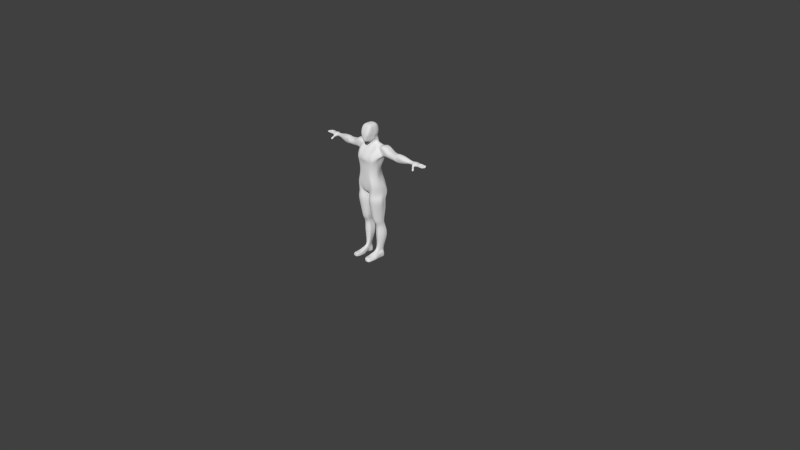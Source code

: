 # Source: simple_body_armature_second_body_mesh_2_plus_rigging_animation_hq_2.blend  (saved by Blender 2.69.0; exported with 4.5.12 LTS)
import bpy
from mathutils import Matrix  # noqa: F401  (used for matrix-valued properties, if any)

bpy.ops.wm.read_factory_settings(use_empty=True)
scene = bpy.context.scene
scene.name = 'Scene'

# ---- collections
col_collection_1 = bpy.data.collections.new('Collection 1'); scene.collection.children.link(col_collection_1)

# ---- materials (node trees are filled in below, after node groups)
mat_material = bpy.data.materials.new('Material')
mat_material.alpha_threshold = 0.0
mat_material.use_transparent_shadow = False
mat_material.roughness = 0.5
mat_material.line_color = (0.0, 0.0, 0.0, 1.0)

# ---- material node trees

# ---- world
world_world = bpy.data.worlds.new('World'); scene.world = world_world
world_world.color = (0.05088, 0.05088, 0.05088)
world_world.use_sun_shadow = False
world_world.sun_shadow_jitter_overblur = 0.0
world_world.cycles.sampling_method = 'MANUAL'
world_world.cycles.sample_map_resolution = 256

# ---- cameras
cam_camera = bpy.data.cameras.new('Camera')
cam_camera.clip_end = 100.0
cam_camera.lens = 35.0
cam_camera.sensor_width = 32.0
cam_camera.sensor_height = 18.0
cam_camera.ortho_scale = 7.314
cam_camera.dof.focus_distance = 0.0
cam_camera.dof.aperture_fstop = 128.0

# ---- lights
light_lamp = bpy.data.lights.new('Lamp', 'POINT')
light_lamp.transmission_factor = 0.0
light_lamp.cutoff_distance = 30.0
light_lamp.energy = 100.0
light_lamp.shadow_buffer_clip_start = 1.001
light_lamp.shadow_soft_size = 0.1
light_lamp.shadow_maximum_resolution = 0.006
light_lamp.use_absolute_resolution = True
light_lamp.cycles.use_multiple_importance_sampling = False

# ---- meshes
me_cube = bpy.data.meshes.new('Cube')
me_cube.from_pydata([(0.4, 0.8, -0.6), (0.2, -1.0, -1.0), (0.3, 0.9, 0.6), (0.7, -0.6, 0.9), (0.7752, 0.4002, -0.7161), (0.0, 0.8, -0.6), (0.4, 1.0, 0.0), (0.0, -1.0, -1.0), (0.7, -1.0, 0.0), (0.6, -5.364e-07, 0.9), (0.0, 0.9, 0.7), (0.0, -0.6, 0.9), (1.0, 1.3, -3.0), (-1.49e-07, -1.788e-07, 1.0), (0.7, -2.98e-07, 0.0), (-2.98e-07, -1.0, 0.0), (2.384e-07, 1.0, 0.0), (2.505, -8.941e-08, -1.596), (2.505, 0.5, -1.522), (0.8378, -0.9733, -2.936), (2.078, 0.5, -2.438), (2.078, -5.96e-08, -2.438), (8.941e-08, 1.0, -1.5), (0.7109, -0.9677, -3.287), (0.0, 0.9941, -5.0), (0.0, 1.3, -3.0), (0.0, -1.0, -3.311), (0.577, -0.9724, -5.026), (0.5389, -0.1497, -1.769), (0.0, -0.2762, -1.821), (1.0, 1.0, -1.5), (0.8049, 0.061, -1.388), (0.4894, 0.86, -1.05), (0.4894, 0.14, -1.05), (0.4894, 0.3, -1.05), (0.0, 0.86, -1.05), (0.0, -0.26, -1.05), (0.0, 0.96, -1.45), (0.4037, 0.0516, -1.412), (0.0, -0.1373, -1.459), (0.4894, 0.86, -1.45), (0.5847, 0.178, -1.177), (0.3447, -0.43, -1.025), (0.0, -0.63, -1.025), (0.0, 0.83, -0.825), (0.4447, 0.83, -0.825), (0.4932, 0.15, -0.825), (0.55, 0.4, -0.6), (0.6, 0.5, 0.9), (0.0, 0.5, 1.0), (0.7, 0.5, 0.0), (0.0, 1.3, -2.5), (0.4046, 1.008, -4.999), (0.9778, 0.5, -1.25), (0.4894, 0.58, -1.05), (0.5606, 0.58, -0.9509), (0.5197, 0.49, -0.825), (0.4, 0.9, -0.3), (0.45, -1.0, -0.5), (0.7, -1.788e-07, -0.3), (0.0, -1.0, -0.5), (0.0, 0.9, -0.3), (0.625, 0.45, -0.3), (0.498, -5.96e-08, -0.6), (1.521, 0.6323, -3.0), (2.078, 1.0, -2.438), (1.278, 0.5, -1.438), (1.278, -5.96e-08, -1.438), (1.408, -0.4145, -3.074), (1.362, -0.1525, -2.995), (1.216, -0.3248, -1.82), (1.2, 1.0, -1.5), (1.251, -0.01407, -1.624), (1.278, 1.0, -1.438), (1.6, 0.5, -3.0), (1.151, 0.5, -1.35), (0.0, -1.242, -2.906), (1.0, 1.3, -2.5), (1.56, -0.536, -2.709), (1.868, 0.4995, -2.387), (1.563, -0.07086, -2.665), (2.0, 0.3195, -2.346), (1.424, -1.152, -1.998), (1.226, -1.28, -2.016), (2.505, 1.0, -1.596), (1.732, 0.5, -1.254), (1.732, 2.98e-08, -1.354), (1.732, 1.0, -1.354), (2.219, 0.5, -1.251), (0.0, 1.3, -2.0), (0.5331, -0.9238, -2.432), (1.678, 1.0, -1.938), (1.678, -5.96e-08, -1.938), (1.422, -0.3717, -2.091), (0.0, -0.7237, -2.148), (1.0, 1.3, -2.0), (1.6, 1.0, -2.0), (1.513, -0.1596, -2.049), (2.219, 1.0, -1.425), (2.219, -2.98e-08, -1.425), (1.505, 1.0, -1.396), (1.505, 0.5, -1.396), (1.505, -1.49e-08, -1.396), (2.392, -0.1107, -1.967), (2.392, 1.105, -1.967), (1.948, -0.1107, -1.681), (1.948, 1.105, -1.681), (3.0, 0.1, -1.784), (3.0, 0.5, -1.684), (3.0, 0.5, -2.625), (3.0, 0.1, -2.525), (3.0, 0.8, -2.525), (3.0, 0.9, -1.784), (3.0, -0.1, -2.155), (3.0, 1.0, -2.155), (3.9, 0.07389, -1.721), (2.539, 0.05, -2.481), (2.696, -0.1, -2.061), (2.752, 0.95, -1.69), (2.696, 1.1, -2.061), (2.539, 0.9, -2.481), (2.752, 0.05, -1.69), (2.539, 0.5, -2.531), (2.752, 0.5, -1.64), (3.7, 0.03889, -1.821), (3.7, 0.3989, -1.731), (3.7, 0.3989, -2.578), (3.7, 0.03889, -2.488), (3.7, 0.6689, -2.488), (3.7, 0.7589, -1.821), (3.7, -0.1511, -2.155), (3.7, 0.8489, -2.155), (5.0, 0.06409, -2.049), (3.9, 0.3979, -1.604), (3.9, 0.3979, -2.705), (3.9, 0.07389, -2.588), (3.9, 0.6409, -2.588), (3.9, 0.7219, -1.721), (3.9, -0.007111, -2.155), (3.9, 0.8029, -2.155), (5.0, 0.3037, -1.816), (5.0, 0.6893, -2.483), (5.0, 0.3678, -2.575), (5.0, 0.8588, -2.291), (5.0, 0.6253, -1.725), (5.0, 0.1458, -2.352), (5.0, 0.8473, -1.947), (4.45, 0.2093, -2.636), (4.45, 0.0182, -2.267), (4.45, 0.6878, -1.668), (4.45, 0.8788, -2.036), (4.45, 0.8117, -2.474), (4.45, -0.0007258, -1.852), (4.45, 0.5818, -2.649), (4.45, 0.3152, -1.654), (6.0, 0.4067, -2.312), (6.0, 0.3575, -2.15), (6.0, 0.8202, -2.15), (6.0, 0.7711, -2.312), (6.0, 0.7711, -2.029), (6.0, 0.4067, -1.988), (6.0, 0.5889, -2.353), (6.0, 0.5889, -1.948), (6.12, 0.4267, -2.353), (6.1, 0.3575, -2.149), (6.1, 0.8202, -2.149), (6.1, 0.7711, -2.344), (6.1, 0.7711, -2.003), (6.1, 0.4067, -1.974), (6.1, 0.5889, -2.392), (6.1, 0.5889, -1.945), (6.8, 0.4067, -2.252), (6.102, 0.8066, -2.339), (6.8, 0.7711, -2.252), (6.8, 0.7711, -2.034), (6.8, 0.4067, -1.995), (6.8, 0.5889, -2.291), (6.8, 0.5889, -1.956), (6.994, 0.7236, -2.017), (6.102, 0.8557, -2.144), (6.17, 0.4115, -2.428), (7.019, 0.7236, -2.221), (6.994, 0.6182, -2.017), (6.994, 0.3875, -2.017), (7.019, 0.6182, -2.221), (7.019, 0.8044, -2.221), (7.019, 0.5517, -2.221), (6.994, 0.5517, -2.017), (6.994, 0.4596, -2.017), (6.1, 0.3381, -2.255), (6.054, 0.3577, -2.06), (6.802, 0.3067, -2.306), (6.802, 0.2576, -2.15), (6.805, 0.3067, -2.054), (7.019, 0.4596, -2.221), (7.874, 0.4596, -2.075), (7.74, 0.4605, -2.203), (6.102, 0.8066, -2.031), (6.802, 0.9201, -2.145), (6.802, 0.871, -2.301), (6.802, 0.871, -2.029), (6.9, 0.4169, -2.023), (6.9, 0.4169, -2.279), (7.874, 0.5517, -2.075), (6.555, 0.7711, -2.265), (6.555, 0.5889, -2.308), (6.555, 0.4067, -1.981), (6.555, 0.5889, -1.938), (6.555, 0.7711, -2.023), (6.555, 0.4067, -2.265), (6.489, 0.2273, -2.068), (6.583, 0.2741, -2.291), (6.533, 0.2042, -2.199), (6.557, 0.871, -2.314), (6.557, 0.871, -2.018), (6.557, 0.9201, -2.145), (6.351, 0.2299, -2.433), (6.301, 0.1738, -2.399), (6.292, 0.09394, -2.375), (6.444, 0.08708, -2.266), (6.495, 0.2053, -2.316), (6.479, 0.1359, -2.305), (6.432, 0.1457, -2.548), (6.395, 0.0745, -2.535), (6.373, 0.009761, -2.49), (6.524, 0.002902, -2.381), (6.576, 0.1212, -2.432), (6.57, 0.05599, -2.402), (6.528, 0.05354, -2.718), (6.504, -0.0546, -2.732), (6.456, -0.1125, -2.647), (6.641, -0.1208, -2.514), (6.704, 0.02358, -2.576), (6.717, -0.0772, -2.57), (6.313, 0.6297, -2.338), (6.313, 0.6297, -1.905), (6.313, 0.8456, -1.993), (6.359, 0.4391, -2.298), (6.363, 0.3371, -2.371), (6.316, 0.8995, -1.988), (6.316, 0.9577, -2.117), (6.313, 0.8456, -2.284), (6.313, 0.4138, -1.958), (6.234, 0.2775, -1.965), (6.316, 0.8995, -2.332), (6.456, 0.1387, -2.454), (6.358, 0.0396, -2.33), (6.519, 0.09047, -2.531), (6.453, -0.06013, -2.467), (6.653, -0.03291, -2.723), (6.649, -0.1698, -2.737), (6.573, -0.2168, -2.645), (7.651, 0.3875, -2.201), (6.9, 0.7608, -2.279), (6.9, 0.7608, -2.049), (6.9, 0.5889, -2.299), (6.9, 0.5889, -2.007), (7.74, 0.5526, -2.203), (7.55, 0.8027, -2.207), (7.674, 0.8044, -2.075), (7.787, 0.3875, -2.075), (7.676, 0.6096, -2.209), (7.808, 0.6182, -2.075), (6.902, 0.313, -2.26), (7.651, 0.2917, -2.201), (7.676, 0.7149, -2.209), (6.902, 0.313, -2.042), (7.808, 0.7236, -2.075), (7.787, 0.2917, -2.075), (6.902, 0.8646, -2.256), (6.902, 0.8646, -2.065), (7.55, 0.8784, -2.207), (7.674, 0.8801, -2.075), (6.994, 0.8044, -2.017), (7.019, 0.3875, -2.221), (7.019, 0.2917, -2.017), (7.019, 0.2917, -2.221), (7.019, 0.8801, -2.183), (7.019, 0.8801, -2.055), (7.019, 0.2546, -2.158), (7.79, 0.4327, -2.173), (7.79, 0.5786, -2.173), (7.725, 0.7529, -2.173), (7.704, 0.4246, -2.173), (7.591, 0.7615, -2.173), (7.046, 0.4246, -2.194), (7.046, 0.4327, -2.194), (7.725, 0.5889, -2.173), (6.902, 0.2698, -2.151), (7.704, 0.2546, -2.173), (6.902, 0.9078, -2.15), (7.591, 0.9231, -2.173), (7.019, 0.9231, -2.158), (7.046, 0.7615, -2.194), (7.046, 0.7529, -2.194), (7.046, 0.5889, -2.194), (7.046, 0.5786, -2.194), (7.114, 0.8801, -2.058), (7.209, 0.8801, -2.062), (7.305, 0.8801, -2.065), (7.4, 0.8801, -2.069), (7.495, 0.8801, -2.072), (7.114, 0.8044, -2.027), (7.209, 0.8044, -2.036), (7.305, 0.8044, -2.046), (7.4, 0.8044, -2.056), (7.495, 0.8044, -2.066), (7.114, 0.8044, -2.251), (7.209, 0.8044, -2.246), (7.305, 0.8044, -2.241), (7.4, 0.8044, -2.236), (7.495, 0.8044, -2.232), (7.114, 0.8801, -2.219), (7.209, 0.8801, -2.221), (7.305, 0.8801, -2.222), (7.4, 0.8801, -2.224), (7.495, 0.8801, -2.225), (7.114, 0.9231, -2.16), (7.209, 0.9231, -2.163), (7.305, 0.9231, -2.165), (7.4, 0.9231, -2.168), (7.495, 0.9231, -2.17), (7.114, 0.7615, -2.16), (7.209, 0.7615, -2.163), (7.305, 0.7615, -2.165), (7.4, 0.7615, -2.168), (7.495, 0.7615, -2.17), (7.136, 0.6182, -2.027), (7.254, 0.6182, -2.036), (7.372, 0.6182, -2.046), (7.489, 0.6182, -2.056), (7.607, 0.6182, -2.066), (7.136, 0.6182, -2.251), (7.254, 0.6182, -2.246), (7.372, 0.6182, -2.241), (7.489, 0.6182, -2.236), (7.607, 0.6182, -2.232), (7.136, 0.7236, -2.251), (7.254, 0.7236, -2.246), (7.372, 0.7236, -2.241), (7.489, 0.7236, -2.236), (7.607, 0.7236, -2.232), (7.136, 0.7236, -2.027), (7.254, 0.7236, -2.036), (7.372, 0.7236, -2.046), (7.489, 0.7236, -2.056), (7.607, 0.7236, -2.066), (7.607, 0.7529, -2.17), (7.489, 0.7529, -2.168), (7.372, 0.7529, -2.165), (7.254, 0.7529, -2.163), (7.136, 0.7529, -2.16), (7.136, 0.5889, -2.16), (7.254, 0.5889, -2.163), (7.372, 0.5889, -2.165), (7.489, 0.5889, -2.168), (7.607, 0.5889, -2.17), (7.147, 0.4596, -2.251), (7.276, 0.4596, -2.246), (7.405, 0.4596, -2.241), (7.533, 0.4596, -2.236), (7.662, 0.4596, -2.232), (7.147, 0.4596, -2.027), (7.276, 0.4596, -2.036), (7.405, 0.4596, -2.046), (7.533, 0.4596, -2.056), (7.662, 0.4596, -2.066), (7.147, 0.5517, -2.027), (7.276, 0.5517, -2.036), (7.405, 0.5517, -2.046), (7.533, 0.5517, -2.056), (7.662, 0.5517, -2.066), (7.147, 0.5517, -2.251), (7.276, 0.5517, -2.246), (7.405, 0.5517, -2.241), (7.533, 0.5517, -2.236), (7.662, 0.5517, -2.232), (7.147, 0.4327, -2.16), (7.276, 0.4327, -2.163), (7.405, 0.4327, -2.165), (7.533, 0.4327, -2.168), (7.662, 0.4327, -2.17), (7.147, 0.5786, -2.16), (7.276, 0.5786, -2.163), (7.405, 0.5786, -2.165), (7.533, 0.5786, -2.168), (7.662, 0.5786, -2.17), (7.133, 0.2917, -2.251), (7.247, 0.2917, -2.246), (7.361, 0.2917, -2.241), (7.475, 0.2917, -2.236), (7.59, 0.2917, -2.232), (7.133, 0.3875, -2.251), (7.247, 0.3875, -2.246), (7.361, 0.3875, -2.241), (7.475, 0.3875, -2.236), (7.59, 0.3875, -2.232), (7.133, 0.3875, -2.027), (7.247, 0.3875, -2.036), (7.361, 0.3875, -2.046), (7.475, 0.3875, -2.056), (7.59, 0.3875, -2.066), (7.133, 0.2917, -2.027), (7.247, 0.2917, -2.037), (7.361, 0.2917, -2.046), (7.475, 0.2917, -2.056), (7.59, 0.2917, -2.066), (7.133, 0.4246, -2.16), (7.247, 0.4246, -2.163), (7.361, 0.4246, -2.165), (7.475, 0.4246, -2.168), (7.59, 0.4246, -2.17), (7.133, 0.2546, -2.16), (7.247, 0.2546, -2.163), (7.361, 0.2546, -2.165), (7.475, 0.2546, -2.168), (7.59, 0.2546, -2.17), (7.265, 0.3725, -2.038), (7.343, 0.3725, -2.045), (7.265, 0.3066, -2.038), (7.343, 0.3066, -2.045), (7.306, 0.4812, -2.039), (7.374, 0.4812, -2.044), (7.306, 0.5301, -2.039), (7.374, 0.5301, -2.044), (7.279, 0.641, -2.038), (7.346, 0.641, -2.044), (7.279, 0.7008, -2.038), (7.346, 0.7008, -2.044), (7.226, 0.8668, -2.058), (7.288, 0.8668, -2.061), (7.226, 0.8178, -2.042), (7.288, 0.8178, -2.048), (7.304, 0.2917, -2.222), (7.304, 0.3875, -2.222), (7.304, 0.3875, -2.041), (7.304, 0.2917, -2.041), (7.304, 0.4246, -2.164), (7.304, 0.2546, -2.164), (7.304, 0.3725, -2.041), (7.304, 0.3066, -2.041), (7.34, 0.4596, -2.222), (7.34, 0.4596, -2.041), (7.34, 0.5517, -2.041), (7.34, 0.5517, -2.222), (7.34, 0.4327, -2.164), (7.34, 0.5786, -2.164), (7.34, 0.4812, -2.041), (7.34, 0.5301, -2.041), (7.313, 0.6182, -2.041), (7.313, 0.6182, -2.222), (7.313, 0.7236, -2.222), (7.313, 0.7236, -2.041), (7.313, 0.7529, -2.164), (7.313, 0.5889, -2.164), (7.313, 0.641, -2.041), (7.313, 0.7008, -2.041), (7.257, 0.8801, -2.063), (7.257, 0.8044, -2.041), (7.257, 0.8044, -2.222), (7.257, 0.8801, -2.2), (7.257, 0.9231, -2.164), (7.257, 0.7615, -2.164), (7.257, 0.8668, -2.059), (7.257, 0.8178, -2.045), (7.5, 0.3667, -2.058), (7.565, 0.3667, -2.063), (7.5, 0.3125, -2.058), (7.565, 0.3125, -2.064), (7.567, 0.4838, -2.058), (7.628, 0.4838, -2.063), (7.567, 0.5275, -2.058), (7.628, 0.5275, -2.063), (7.521, 0.6465, -2.058), (7.575, 0.6465, -2.063), (7.521, 0.6953, -2.058), (7.575, 0.6953, -2.063), (7.43, 0.8563, -2.067), (7.465, 0.8563, -2.068), (7.43, 0.8283, -2.062), (7.465, 0.8283, -2.065), (7.533, 0.2917, -2.212), (7.533, 0.3875, -2.212), (7.533, 0.3875, -2.061), (7.533, 0.2917, -2.061), (7.533, 0.4246, -2.169), (7.533, 0.2546, -2.169), (7.533, 0.3667, -2.061), (7.533, 0.3125, -2.061), (7.597, 0.4596, -2.212), (7.597, 0.4596, -2.061), (7.597, 0.5517, -2.061), (7.597, 0.5517, -2.212), (7.597, 0.4327, -2.169), (7.597, 0.5786, -2.169), (7.597, 0.4838, -2.061), (7.597, 0.5275, -2.061), (7.548, 0.6182, -2.061), (7.548, 0.6182, -2.212), (7.548, 0.7236, -2.212), (7.548, 0.7236, -2.061), (7.548, 0.7529, -2.169), (7.548, 0.5889, -2.169), (7.548, 0.6465, -2.061), (7.548, 0.6953, -2.061), (7.448, 0.8801, -2.07), (7.448, 0.8044, -2.061), (7.448, 0.8044, -2.212), (7.448, 0.8801, -2.203), (7.448, 0.9231, -2.169), (7.448, 0.7615, -2.169), (7.448, 0.8563, -2.067), (7.448, 0.8283, -2.064), (6.9, 0.7608, -2.035), (6.902, 0.8646, -2.051), (7.019, 0.8044, -2.003), (7.019, 0.8801, -2.04), (7.019, 0.7236, -1.998), (7.019, 0.6182, -1.998), (6.9, 0.7608, -2.031), (6.9, 0.5889, -1.988), (7.019, 0.5517, -1.994), (7.019, 0.4596, -1.994), (6.9, 0.4169, -2.0), (6.9, 0.5889, -1.985), (7.019, 0.3875, -2.007), (6.9, 0.4169, -2.013), (6.902, 0.313, -2.032), (7.019, 0.2917, -2.007), (6.505, 0.1065, -2.346), (6.476, 0.05466, -2.34), (6.518, 0.1512, -2.381), (6.352, 0.06026, -2.429), (6.4, 0.1712, -2.476), (6.363, 0.1216, -2.454), (6.412, 0.009543, -2.401), (6.465, 0.1325, -2.454), (6.292, 0.09394, -2.375), (6.444, 0.08708, -2.266), (6.358, 0.0396, -2.33), (6.476, 0.05466, -2.34), (6.352, 0.06026, -2.429), (6.412, 0.009543, -2.401), (6.616, 0.01396, -2.455), (6.561, -0.03615, -2.423), (6.616, 0.09038, -2.477), (6.399, -0.02881, -2.539), (6.462, 0.1166, -2.602), (6.43, 0.03376, -2.597), (6.491, -0.1096, -2.523), (6.561, 0.05154, -2.592), (6.401, -0.004113, -2.484), (6.507, -0.008937, -2.408), (6.457, -0.05327, -2.468), (6.533, -0.0364, -2.437), (6.419, -0.03124, -2.519), (6.484, -0.08804, -2.507), (0.4135, 1.042, -4.001), (0.5168, -0.9579, -4.08), (0.9858, 1.2, -6.0), (0.0, 1.08, -4.0), (0.0, -0.9884, -4.026), (0.9858, -1.0, -6.0), (0.0, 1.0, -6.0), (1.047, 0.4859, -4.014), (1.238, -0.3985, -4.09), (1.296, -0.1717, -4.076), (1.127, 0.3347, -4.019), (0.0, -0.9918, -5.013), (0.9992, 0.5035, -5.006), (1.224, -0.424, -5.029), (1.265, -0.1539, -5.024), (1.074, 0.345, -5.008), (0.0, -1.0, -6.0), (1.504, 0.6852, -6.0), (1.515, -0.5, -6.0), (1.613, -6.706e-08, -6.0), (1.613, 0.5, -6.0), (0.1412, 1.2, -7.0), (0.2617, -0.7308, -7.011), (0.1412, -6.706e-08, -7.0), (0.0, 1.0, -7.0), (0.0, -1.0, -7.0), (0.0, 1.192e-07, -7.0), (0.1412, 0.5, -7.0), (0.0, 0.5, -7.0), (1.603, 1.2, -7.0), (1.264, -0.7321, -7.0), (1.603, -6.706e-08, -7.0), (1.603, 0.5, -7.0), (0.06808, 0.7125, -8.0), (0.224, -0.84, -8.011), (0.06808, -0.1875, -8.0), (0.06808, 0.2625, -8.0), (1.676, 0.7125, -8.0), (1.347, -0.8464, -8.0), (1.843, -0.1875, -8.0), (1.676, 0.2625, -8.0), (0.2428, -0.84, -7.511), (1.328, -0.8464, -7.5), (0.1046, 0.7125, -7.5), (1.639, 0.7125, -7.5), (1.639, 0.2625, -7.5), (1.806, -0.1875, -7.5), (0.1046, -0.1875, -7.5), (0.1046, 0.2625, -7.5), (0.1485, 0.7337, -9.0), (0.2655, -0.6583, -9.011), (0.1485, -0.07625, -9.0), (0.1485, 0.3287, -9.0), (1.595, 0.7337, -9.0), (1.26, -0.6692, -9.0), (1.595, -0.07625, -9.0), (1.595, 0.3287, -9.0), (0.2932, 0.592, -10.0), (0.3401, -0.5113, -10.01), (0.2932, -0.056, -10.0), (0.2932, 0.268, -10.0), (1.451, 0.592, -10.0), (1.182, -0.5304, -10.0), (1.451, -0.056, -10.0), (1.451, 0.268, -10.0), (0.5668, 0.7219, -11.0), (0.5296, -0.03483, -11.01), (0.5668, 0.2683, -11.0), (0.5668, 0.4951, -11.0), (1.377, 0.7219, -11.0), (1.189, -0.06377, -11.0), (1.377, 0.2683, -11.0), (1.377, 0.4951, -11.0), (0.4047, 0.9807, -12.0), (0.446, -0.09952, -12.01), (0.4047, 0.3456, -12.0), (0.4047, 0.6631, -12.0), (1.539, 0.9807, -12.0), (1.276, -0.1193, -12.0), (1.539, 0.3456, -12.0), (1.539, 0.6631, -12.0), (0.5749, 0.714, -13.0), (0.5338, -0.0266, -13.01), (0.5749, 0.2694, -13.0), (0.5749, 0.4917, -13.0), (1.369, 0.714, -13.0), (1.185, -0.056, -13.0), (1.369, 0.2694, -13.0), (1.369, 0.4917, -13.0), (0.8131, 0.4917, -14.0), (0.6543, -0.1751, -14.0), (0.6543, 0.1805, -14.0), (0.8131, 0.4028, -14.0), (1.131, 0.4917, -14.0), (0.9896, -0.1751, -14.0), (1.09, 0.1805, -14.3), (1.131, 0.4028, -14.0), (0.6543, 0.5362, -15.0), (0.8814, -0.1751, -15.0), (0.6543, 0.1805, -15.0), (0.6543, 0.3584, -15.0), (1.29, 0.5362, -15.0), (1.263, -0.1751, -15.0), (1.29, 0.1805, -15.0), (1.29, 0.3584, -15.0), (0.4349, -0.3731, -10.51), (1.186, -0.3971, -10.5), (0.43, 0.5569, -10.5), (1.414, 0.5569, -10.5), (1.414, 0.2815, -10.5), (1.414, 0.00615, -10.5), (0.43, 0.00615, -10.5), (0.43, 0.2815, -10.5), (0.5543, -1.275, -14.45), (1.19, -1.275, -14.45), (0.5543, -1.275, -14.94), (1.39, -1.275, -14.94), (0.5555, -1.503, -14.45), (1.188, -1.447, -14.45), (0.5555, -1.503, -14.94), (1.388, -1.447, -14.94), (0.6991, -2.001, -14.45), (1.132, -1.945, -14.45), (0.6991, -2.001, -14.94), (1.332, -1.945, -14.94), (0.5543, -0.7251, -14.97), (1.39, -0.7251, -14.97), (1.09, -0.7251, -14.23), (0.6543, -0.7251, -14.23), (1.39, -1.0, -14.96), (0.5543, -1.0, -14.34), (0.5543, -1.0, -14.96), (1.09, -1.0, -14.34), (0.6543, -0.1751, -14.5), (1.29, -0.1751, -14.5), (0.6543, 0.5362, -14.5), (1.29, 0.5362, -14.5), (1.29, 0.3584, -14.5), (1.29, 0.1805, -14.5), (0.6543, 0.1805, -14.5), (0.6543, 0.3584, -14.5), (0.5543, -1.275, -14.7), (1.39, -1.275, -14.7), (0.5555, -1.503, -14.7), (1.388, -1.447, -14.7), (0.6991, -2.001, -14.7), (1.332, -1.945, -14.7), (1.39, -0.7251, -14.6), (0.5543, -0.7251, -14.6), (1.39, -1.0, -14.65), (0.5543, -1.0, -14.65), (1.1, 1.0, -1.5), (0.9478, -0.2779, -1.79), (1.042, 0.01731, -1.509), (1.064, 0.5, -1.3), (1.3, 1.0, -3.0), (1.131, -0.8911, -3.279), (1.5, 1.0, -2.5), (1.146, -0.9724, -3.031), (1.3, 1.0, -2.0), (0.9906, -0.8982, -2.382), (0.8218, 0.9061, -4.001), (0.9337, -0.8623, -4.105), (0.7902, 0.9439, -5.0), (0.9605, -0.9005, -5.034), (1.202, 1.2, -6.0), (1.202, -1.0, -6.0), (0.872, 1.2, -7.0), (0.872, -1.0, -7.0), (0.872, 0.7125, -8.0), (0.872, -1.088, -8.0), (0.872, 0.7125, -7.5), (0.872, -1.088, -7.5), (0.872, 0.7337, -9.0), (0.872, -0.8863, -9.0), (0.872, 0.592, -10.0), (0.872, -0.704, -10.0), (0.972, 0.7219, -11.0), (0.972, -0.1853, -11.0), (0.972, 0.9807, -12.0), (0.972, -0.2894, -12.0), (0.972, 0.714, -13.0), (0.972, -0.1751, -13.0), (0.972, 0.4917, -14.0), (0.822, -0.1751, -14.0), (0.972, 0.3584, -15.0), (0.972, 0.1805, -15.0), (0.972, 0.5362, -15.0), (1.072, -0.1751, -15.0), (0.922, 0.5569, -10.5), (0.922, -0.5447, -10.5), (0.872, -1.275, -14.45), (0.972, -1.275, -14.94), (0.872, -1.475, -14.45), (0.972, -1.475, -14.94), (0.9155, -1.973, -14.45), (1.016, -1.973, -14.94), (0.972, -0.7251, -14.97), (0.872, -0.7251, -14.23), (0.972, -1.0, -14.96), (0.822, -1.0, -14.34), (0.972, 0.5362, -14.5), (1.016, -1.973, -14.7), (1.14, -0.1751, -14.25), (0.7337, 0.5139, -14.25), (1.21, 0.3806, -14.25), (0.6543, 0.1805, -14.25), (1.29, -1.275, -14.58), (1.288, -1.447, -14.58), (1.232, -1.945, -14.58), (0.6043, -0.7251, -14.41), (0.5543, -1.0, -14.5), (0.6543, -0.1751, -14.25), (1.21, 0.5139, -14.25), (1.29, 0.1805, -14.25), (0.7337, 0.3806, -14.25), (0.5543, -1.275, -14.58), (0.5555, -1.503, -14.58), (0.6991, -2.001, -14.58), (1.24, -0.7251, -14.41), (1.24, -1.0, -14.5), (0.972, 0.5139, -14.25), (0.9655, -1.973, -14.58), (1.745, -0.09763, -2.536)], [(82, 83)], [(14, 9, 3, 8), (94, 76, 19, 90), (93, 97, 72, 70), (9, 13, 11, 3), (48, 49, 13, 9), (59, 14, 8, 58), (62, 50, 14, 59), (50, 48, 9, 14), (58, 8, 15, 60), (8, 3, 11, 15), (2, 6, 16, 10), (57, 0, 5, 61), (51, 77, 12, 25), (19, 76, 26, 23), (101, 102, 86, 85), (95, 77, 51, 89), (23, 26, 561, 558), (69, 68, 565, 566), (708, 711, 75, 71), (710, 709, 70, 72), (30, 22, 37, 40), (29, 28, 38, 39), (53, 30, 40, 55), (28, 31, 41, 38), (35, 32, 40, 37), (33, 36, 39, 38), (54, 34, 41, 55), (34, 33, 38, 41), (42, 43, 36, 33), (44, 45, 32, 35), (56, 46, 34, 54), (46, 42, 33, 34), (1, 7, 43, 42), (5, 0, 45, 44), (47, 63, 46, 56), (4, 1, 42, 46), (2, 10, 49, 48), (57, 6, 50, 62), (6, 2, 48, 50), (64, 74, 567, 564), (74, 69, 566, 567), (711, 710, 72, 75), (31, 53, 55, 41), (32, 54, 55, 40), (45, 56, 54, 32), (0, 47, 56, 45), (4, 59, 58, 1), (47, 62, 59, 63), (1, 58, 60, 7), (6, 57, 61, 16), (0, 57, 62, 47), (59, 4, 46, 63), (716, 96, 79, 714), (780, 81, 20, 21), (81, 80, 69, 74), (80, 78, 68, 69), (81, 79, 65, 20), (79, 81, 74, 64), (712, 64, 564, 718), (713, 23, 558, 719), (100, 101, 85, 87), (715, 713, 68, 78), (88, 18, 84, 98), (71, 75, 66, 73), (712, 714, 79, 64), (97, 780, 21, 92), (75, 72, 67, 66), (96, 71, 73, 91), (99, 17, 18, 88), (717, 93, 70, 709), (105, 103, 17, 99), (106, 100, 87, 98), (121, 117, 113, 107), (120, 119, 114, 111), (29, 94, 90, 28), (78, 780, 97, 93), (30, 95, 89, 22), (708, 71, 96, 716), (85, 88, 98, 87), (72, 97, 92, 67), (79, 96, 91, 65), (86, 99, 88, 85), (715, 78, 93, 717), (102, 105, 99, 86), (104, 106, 98, 84), (66, 67, 102, 101), (73, 66, 101, 100), (92, 21, 103, 105), (91, 73, 100, 106), (117, 116, 110, 113), (119, 118, 112, 114), (67, 92, 105, 102), (65, 91, 106, 104), (107, 113, 130, 124), (111, 114, 131, 128), (113, 110, 127, 130), (114, 112, 129, 131), (122, 120, 111, 109), (116, 122, 109, 110), (123, 121, 107, 108), (118, 123, 108, 112), (17, 103, 117, 121), (65, 104, 119, 120), (103, 21, 116, 117), (104, 84, 118, 119), (20, 65, 120, 122), (21, 20, 122, 116), (18, 17, 121, 123), (84, 18, 123, 118), (124, 130, 138, 115), (128, 131, 139, 136), (130, 127, 135, 138), (131, 129, 137, 139), (109, 111, 128, 126), (110, 109, 126, 127), (108, 107, 124, 125), (112, 108, 125, 129), (152, 148, 145, 132), (151, 150, 146, 143), (148, 147, 142, 145), (150, 149, 144, 146), (126, 128, 136, 134), (127, 126, 134, 135), (125, 124, 115, 133), (129, 125, 133, 137), (132, 145, 161, 155), (143, 146, 162, 159), (145, 142, 158, 161), (146, 144, 160, 162), (153, 151, 143, 141), (147, 153, 141, 142), (154, 152, 132, 140), (149, 154, 140, 144), (115, 138, 148, 152), (136, 139, 150, 151), (138, 135, 147, 148), (139, 137, 149, 150), (134, 136, 151, 153), (135, 134, 153, 147), (133, 115, 152, 154), (137, 133, 154, 149), (155, 161, 169, 163), (159, 162, 170, 167), (161, 158, 166, 169), (162, 160, 168, 170), (141, 143, 159, 157), (142, 141, 157, 158), (140, 132, 155, 156), (144, 140, 156, 160), (209, 205, 176, 171), (208, 207, 177, 174), (205, 204, 173, 176), (207, 206, 175, 177), (157, 159, 167, 165), (158, 157, 165, 166), (156, 155, 163, 164), (160, 156, 164, 168), (177, 256, 254, 174), (173, 253, 255, 176), (175, 201, 256, 177), (174, 254, 270, 200), (208, 174, 200, 214), (209, 171, 191, 211), (202, 194, 274), (290, 270, 278, 292), (255, 184, 186), (178, 254, 519, 517), (171, 202, 263, 191), (273, 278, 516, 515), (192, 288, 266, 193), (254, 178, 273), (253, 185, 181), (288, 263, 276, 279), (256, 187, 182), (202, 274, 276, 263), (255, 253, 181, 184), (397, 183, 275, 402), (307, 185, 277, 312), (212, 211, 191, 192), (210, 212, 192, 193), (198, 290, 269, 199), (191, 263, 288, 192), (202, 255, 186, 194), (281, 203, 195, 280), (199, 269, 253, 173), (242, 168, 190, 243), (164, 163, 180, 189), (168, 164, 189, 190), (215, 214, 200, 198), (213, 215, 198, 199), (200, 270, 290, 198), (293, 273, 178, 294), (283, 260, 268, 289), (176, 255, 202, 171), (241, 166, 172, 244), (165, 167, 197, 179), (166, 165, 179, 172), (237, 234, 205, 209), (236, 235, 207, 208), (234, 241, 204, 205), (235, 242, 206, 207), (236, 208, 214, 239), (237, 209, 211, 238), (211, 212, 221, 220), (212, 210, 219, 221), (175, 206, 210, 193), (240, 239, 214, 215), (244, 240, 215, 213), (173, 204, 213, 199), (531, 529, 227, 226), (529, 530, 225, 227), (243, 190, 218, 246), (238, 211, 220, 245), (189, 180, 216, 217), (190, 189, 217, 218), (545, 543, 233, 232), (543, 544, 231, 233), (535, 532, 224, 248), (536, 531, 226, 247), (534, 533, 222, 223), (532, 534, 223, 224), (250, 249, 232, 233), (251, 250, 233, 231), (549, 546, 230, 251), (550, 545, 232, 249), (548, 547, 228, 229), (546, 548, 229, 230), (206, 242, 243, 210), (204, 241, 244, 213), (163, 169, 234, 237), (167, 170, 235, 236), (169, 166, 241, 234), (170, 168, 242, 235), (167, 236, 239, 197), (163, 237, 238, 180), (179, 197, 239, 240), (172, 179, 240, 244), (210, 243, 246, 219), (180, 238, 245, 216), (530, 535, 248, 225), (533, 536, 247, 222), (229, 228, 249, 250), (230, 229, 250, 251), (544, 549, 251, 231), (547, 550, 249, 228), (185, 253, 269, 277), (188, 187, 521, 522), (346, 331, 262, 267), (407, 285, 183, 397), (282, 267, 262, 287), (284, 258, 271, 291), (416, 391, 264, 289), (361, 376, 257, 196), (377, 286, 194, 357), (306, 259, 272, 301), (371, 366, 195, 203), (396, 252, 264, 391), (321, 301, 272, 291), (336, 341, 265, 261), (322, 293, 185, 307), (351, 337, 181, 294), (352, 295, 184, 332), (382, 296, 187, 367), (296, 186, 184, 295), (285, 274, 194, 286), (269, 290, 292, 277), (266, 288, 279, 275), (257, 281, 280, 196), (185, 293, 294, 181), (252, 283, 289, 264), (392, 274, 285, 407), (265, 282, 287, 261), (259, 284, 291, 272), (406, 416, 289, 268), (362, 188, 286, 377), (316, 321, 291, 271), (302, 273, 293, 322), (342, 351, 294, 178), (327, 182, 295, 352), (372, 186, 296, 382), (187, 296, 295, 182), (183, 285, 286, 188), (258, 311, 316, 271), (507, 310, 315, 508), (310, 309, 314, 315), (459, 308, 313, 460), (308, 307, 312, 313), (273, 302, 297, 278), (302, 303, 298, 297), (304, 299, 430, 432), (304, 305, 300, 299), (306, 301, 478, 480), (292, 278, 297, 317), (317, 297, 298, 318), (461, 457, 299, 319), (319, 299, 300, 320), (509, 505, 301, 321), (284, 326, 311, 258), (510, 325, 310, 507), (325, 324, 309, 310), (462, 323, 308, 459), (323, 322, 307, 308), (277, 292, 317, 312), (312, 317, 318, 313), (460, 461, 319, 314), (314, 319, 320, 315), (508, 509, 321, 316), (259, 306, 326, 284), (506, 305, 325, 510), (305, 304, 324, 325), (458, 303, 323, 462), (303, 302, 322, 323), (178, 182, 327, 342), (342, 327, 328, 343), (329, 344, 428, 426), (344, 329, 330, 345), (331, 346, 476, 474), (184, 181, 337, 332), (332, 337, 338, 333), (450, 451, 339, 334), (334, 339, 340, 335), (498, 499, 341, 336), (282, 265, 341, 347), (501, 499, 340, 348), (348, 340, 339, 349), (453, 451, 338, 350), (350, 338, 337, 351), (287, 356, 336, 261), (502, 355, 335, 498), (355, 354, 334, 335), (454, 353, 333, 450), (353, 352, 332, 333), (267, 282, 347, 346), (500, 501, 348, 345), (345, 348, 349, 344), (452, 453, 350, 343), (343, 350, 351, 342), (262, 331, 356, 287), (497, 330, 355, 502), (330, 329, 354, 355), (449, 328, 353, 454), (328, 327, 352, 353), (194, 186, 372, 357), (357, 372, 373, 358), (441, 444, 374, 359), (359, 374, 375, 360), (489, 492, 376, 361), (280, 381, 361, 196), (493, 380, 360, 489), (380, 379, 359, 360), (445, 378, 358, 441), (378, 377, 357, 358), (187, 188, 362, 367), (367, 362, 363, 368), (364, 369, 424, 422), (369, 364, 365, 370), (366, 371, 472, 470), (281, 386, 371, 203), (494, 385, 370, 491), (385, 384, 369, 370), (446, 383, 368, 443), (383, 382, 367, 368), (195, 366, 381, 280), (490, 365, 380, 493), (365, 364, 379, 380), (442, 363, 378, 445), (363, 362, 377, 378), (257, 376, 386, 281), (492, 375, 385, 494), (375, 374, 384, 385), (444, 373, 383, 446), (373, 372, 382, 383), (260, 401, 406, 268), (400, 405, 467, 465), (400, 399, 404, 405), (398, 403, 419, 417), (398, 397, 402, 403), (283, 411, 401, 260), (485, 410, 400, 483), (410, 409, 399, 400), (437, 408, 398, 435), (408, 407, 397, 398), (279, 276, 387, 412), (412, 387, 388, 413), (438, 433, 389, 414), (414, 389, 390, 415), (486, 481, 391, 416), (274, 392, 387, 276), (392, 393, 388, 387), (434, 394, 389, 433), (394, 395, 390, 389), (482, 396, 391, 481), (252, 396, 411, 283), (482, 395, 410, 485), (395, 394, 409, 410), (434, 393, 408, 437), (393, 392, 407, 408), (275, 279, 412, 402), (402, 412, 413, 403), (436, 438, 414, 404), (404, 414, 415, 405), (484, 486, 416, 406), (439, 417, 419, 440), (404, 399, 418, 420), (436, 404, 420, 440), (435, 398, 417, 439), (448, 447, 422, 424), (368, 363, 421, 423), (443, 368, 423, 448), (442, 364, 422, 447), (456, 455, 426, 428), (343, 328, 425, 427), (452, 343, 427, 456), (449, 329, 426, 455), (464, 432, 430, 463), (298, 303, 431, 429), (458, 304, 432, 464), (457, 298, 429, 463), (409, 437, 435, 399), (413, 388, 433, 438), (393, 434, 433, 388), (394, 434, 437, 409), (403, 413, 438, 436), (418, 439, 440, 420), (403, 436, 440, 419), (399, 435, 439, 418), (358, 373, 444, 441), (379, 445, 441, 359), (384, 446, 443, 369), (364, 442, 445, 379), (374, 444, 446, 384), (423, 421, 447, 448), (369, 443, 448, 424), (363, 442, 447, 421), (333, 338, 451, 450), (349, 339, 451, 453), (354, 454, 450, 334), (344, 349, 453, 452), (329, 449, 454, 354), (427, 425, 455, 456), (344, 452, 456, 428), (328, 449, 455, 425), (309, 459, 460, 314), (318, 298, 457, 461), (324, 462, 459, 309), (313, 318, 461, 460), (304, 458, 462, 324), (431, 464, 463, 429), (303, 458, 464, 431), (299, 457, 463, 430), (487, 465, 467, 488), (406, 401, 466, 468), (484, 406, 468, 488), (483, 400, 465, 487), (496, 495, 470, 472), (370, 365, 469, 471), (491, 370, 471, 496), (490, 366, 470, 495), (504, 503, 474, 476), (345, 330, 473, 475), (500, 345, 475, 504), (497, 331, 474, 503), (512, 480, 478, 511), (300, 305, 479, 477), (506, 306, 480, 512), (505, 300, 477, 511), (411, 485, 483, 401), (415, 390, 481, 486), (395, 482, 481, 390), (396, 482, 485, 411), (405, 415, 486, 484), (466, 487, 488, 468), (405, 484, 488, 467), (401, 483, 487, 466), (360, 375, 492, 489), (381, 493, 489, 361), (386, 494, 491, 371), (366, 490, 493, 381), (376, 492, 494, 386), (471, 469, 495, 496), (371, 491, 496, 472), (365, 490, 495, 469), (335, 340, 499, 498), (347, 341, 499, 501), (356, 502, 498, 336), (346, 347, 501, 500), (331, 497, 502, 356), (475, 473, 503, 504), (346, 500, 504, 476), (330, 497, 503, 473), (311, 507, 508, 316), (320, 300, 505, 509), (326, 510, 507, 311), (315, 320, 509, 508), (306, 506, 510, 326), (479, 512, 511, 477), (305, 506, 512, 479), (301, 505, 511, 478), (201, 183, 188), (266, 275, 528, 527), (513, 515, 516, 514), (278, 270, 514, 516), (270, 254, 513, 514), (254, 273, 515, 513), (519, 520, 518, 517), (256, 182, 518, 520), (254, 256, 520, 519), (182, 178, 517, 518), (524, 523, 522, 521), (187, 256, 524, 521), (256, 201, 523, 524), (201, 188, 522, 523), (525, 526, 527, 528), (275, 183, 525, 528), (201, 266, 527, 526), (183, 201, 526, 525), (193, 266, 201, 175), (220, 221, 529, 531), (221, 219, 530, 529), (246, 218, 537, 539), (245, 220, 531, 536), (217, 216, 533, 534), (218, 217, 534, 532), (219, 246, 539, 538), (216, 245, 536, 533), (539, 537, 541, 542), (538, 539, 542, 540), (535, 530, 540, 542), (532, 535, 542, 541), (218, 532, 541, 537), (530, 219, 538, 540), (226, 227, 543, 545), (227, 225, 544, 543), (248, 224, 551, 553), (247, 226, 545, 550), (223, 222, 547, 548), (224, 223, 548, 546), (225, 248, 553, 552), (222, 247, 550, 547), (553, 551, 555, 556), (552, 553, 556, 554), (549, 544, 554, 556), (546, 549, 556, 555), (224, 546, 555, 551), (544, 225, 552, 554), (558, 561, 568, 27), (566, 565, 570, 571), (564, 567, 572, 569), (567, 566, 571, 572), (718, 564, 569, 720), (719, 558, 27, 721), (25, 12, 557, 560), (27, 568, 573, 562), (571, 570, 575, 576), (569, 572, 577, 574), (572, 571, 576, 577), (720, 569, 574, 722), (721, 27, 562, 723), (560, 557, 52, 24), (562, 573, 582, 579), (576, 575, 587, 588), (574, 577, 589, 586), (577, 576, 588, 589), (722, 574, 586, 724), (723, 562, 579, 725), (24, 52, 559, 563), (584, 580, 583, 585), (580, 579, 582, 583), (602, 603, 596, 597), (578, 584, 585, 581), (728, 601, 594, 726), (729, 598, 591, 727), (563, 559, 578, 581), (597, 596, 612, 613), (726, 594, 610, 730), (727, 591, 607, 731), (601, 602, 597, 594), (603, 599, 595, 596), (604, 605, 593, 592), (605, 600, 590, 593), (598, 604, 592, 591), (589, 588, 603, 602), (724, 586, 601, 728), (725, 579, 598, 729), (586, 589, 602, 601), (588, 587, 599, 603), (580, 584, 605, 604), (584, 578, 600, 605), (579, 580, 604, 598), (613, 612, 620, 621), (730, 610, 618, 732), (731, 607, 615, 733), (594, 597, 613, 610), (596, 595, 611, 612), (592, 593, 609, 608), (593, 590, 606, 609), (591, 592, 608, 607), (666, 667, 628, 629), (746, 665, 626, 734), (747, 662, 623, 735), (610, 613, 621, 618), (612, 611, 619, 620), (608, 609, 617, 616), (609, 606, 614, 617), (607, 608, 616, 615), (629, 628, 636, 637), (734, 626, 634, 736), (735, 623, 631, 737), (665, 666, 629, 626), (667, 663, 627, 628), (668, 669, 625, 624), (669, 664, 622, 625), (662, 668, 624, 623), (637, 636, 644, 645), (736, 634, 642, 738), (737, 631, 639, 739), (626, 629, 637, 634), (628, 627, 635, 636), (624, 625, 633, 632), (625, 622, 630, 633), (623, 624, 632, 631), (645, 644, 652, 653), (738, 642, 650, 740), (739, 639, 647, 741), (634, 637, 645, 642), (636, 635, 643, 644), (632, 633, 641, 640), (633, 630, 638, 641), (631, 632, 640, 639), (694, 695, 660, 661), (758, 693, 658, 744), (756, 686, 673, 749), (642, 645, 653, 650), (644, 643, 651, 652), (640, 641, 649, 648), (641, 638, 646, 649), (639, 640, 648, 647), (743, 742, 661, 660), (742, 744, 658, 661), (745, 743, 660, 659), (693, 694, 661, 658), (695, 691, 659, 660), (696, 697, 657, 656), (697, 692, 654, 657), (690, 696, 656, 655), (621, 620, 667, 666), (732, 618, 665, 746), (733, 615, 662, 747), (618, 621, 666, 665), (620, 619, 663, 667), (616, 617, 669, 668), (617, 614, 664, 669), (615, 616, 668, 662), (749, 673, 677, 751), (757, 687, 670, 748), (777, 689, 671, 764), (707, 688, 672, 698), (751, 677, 681, 753), (748, 670, 674, 750), (764, 671, 675, 765), (698, 672, 676, 700), (759, 702, 680, 753), (750, 674, 678, 752), (765, 675, 679, 766), (700, 676, 680, 702), (745, 659, 683, 754), (741, 647, 685, 755), (760, 651, 684, 776), (690, 655, 682, 705), (754, 683, 686, 756), (755, 685, 687, 757), (776, 684, 689, 777), (705, 682, 688, 707), (762, 771, 695, 694), (778, 770, 693, 758), (770, 762, 694, 693), (771, 760, 691, 695), (763, 772, 697, 696), (772, 761, 692, 697), (769, 763, 696, 690), (686, 706, 699, 673), (768, 707, 698, 773), (673, 699, 701, 677), (773, 698, 700, 774), (779, 775, 702, 759), (677, 701, 703, 681), (774, 700, 702, 775), (659, 691, 704, 683), (769, 690, 705, 767), (683, 704, 706, 686), (767, 705, 707, 768), (30, 53, 711, 708), (31, 28, 709, 710), (53, 31, 710, 711), (95, 716, 714, 77), (12, 712, 718, 557), (68, 713, 719, 565), (19, 23, 713, 715), (12, 77, 714, 712), (90, 717, 709, 28), (30, 708, 716, 95), (19, 715, 717, 90), (557, 718, 720, 52), (565, 719, 721, 570), (52, 720, 722, 559), (570, 721, 723, 575), (559, 722, 724, 578), (575, 723, 725, 587), (600, 728, 726, 590), (599, 729, 727, 595), (590, 726, 730, 606), (595, 727, 731, 611), (578, 724, 728, 600), (587, 725, 729, 599), (606, 730, 732, 614), (611, 731, 733, 619), (664, 746, 734, 622), (663, 747, 735, 627), (622, 734, 736, 630), (627, 735, 737, 635), (630, 736, 738, 638), (635, 737, 739, 643), (638, 738, 740, 646), (643, 739, 741, 651), (692, 758, 744, 654), (688, 756, 749, 672), (656, 657, 742, 743), (657, 654, 744, 742), (655, 656, 743, 745), (614, 732, 746, 664), (619, 733, 747, 663), (672, 749, 751, 676), (689, 757, 748, 671), (676, 751, 753, 680), (671, 748, 750, 675), (703, 759, 753, 681), (675, 750, 752, 679), (655, 745, 754, 682), (651, 741, 755, 684), (682, 754, 756, 688), (684, 755, 757, 689), (761, 778, 758, 692), (766, 779, 759, 703), (706, 777, 764, 699), (699, 764, 765, 701), (701, 765, 766, 703), (691, 760, 776, 704), (704, 776, 777, 706), (653, 652, 771, 762), (740, 650, 770, 778), (650, 653, 762, 770), (652, 651, 760, 771), (648, 649, 772, 763), (649, 646, 761, 772), (647, 648, 763, 769), (687, 768, 773, 670), (670, 773, 774, 674), (752, 678, 775, 779), (674, 774, 775, 678), (647, 769, 767, 685), (685, 767, 768, 687), (646, 740, 778, 761), (679, 752, 779, 766), (81, 780, 78, 80)])
me_cube.materials.append(mat_material)
me_cube.use_remesh_preserve_volume = False
me_cube.use_remesh_preserve_attributes = False
me_cube.use_mirror_vertex_groups = False
me_cube.update()
arm_armature = bpy.data.armatures.new('Armature')  # bones are not reproduced

# ---- objects
ob_armature = bpy.data.objects.new('Armature', arm_armature)
ob_cube = bpy.data.objects.new('Cube', me_cube)
ob_lamp = bpy.data.objects.new('Lamp', light_lamp)
ob_camera = bpy.data.objects.new('Camera', cam_camera)

# ---- transforms, parenting, visibility, modifiers, constraints
ob_armature.location = (0.0, 0.0, 0.0)
ob_armature.lineart.crease_threshold = 0.0
ob_cube.parent = ob_armature
ob_cube.location = (0.0, 0.0, 1.68)
ob_cube.scale = (0.112, 0.112, 0.112)
ob_cube.lock_rotations_4d = False
ob_cube.empty_display_type = 'ARROWS'
ob_cube.lineart.crease_threshold = 0.0
_vg = ob_cube.vertex_groups.new(name='hips')
for _i, _w in zip([12, 19, 23, 24, 25, 26, 27, 52, 64, 68, 69, 74, 76, 557, 558, 559, 560, 561, 562, 563, 564, 565, 566, 567, 568, 569, 570, 571, 572, 573, 574, 575, 576, 577, 578, 579, 580, 581, 582, 583, 584, 585, 586, 589, 590, 593, 598, 600, 604, 605, 712, 713, 715, 718, 719, 720, 721, 722, 723, 724, 725, 728], [0.01871, 0.01673, 0.06649, 0.7639, 0.02596, 0.0743, 0.5835, 0.735, 0.01355, 0.04316, 0.0278, 0.01404, 0.02286, 0.1364, 0.1706, 0.3178, 0.1554, 0.1756, 0.2002, 0.6632, 0.1356, 0.1582, 0.1487, 0.1394, 0.584, 0.6558, 0.567, 0.5873, 0.6275, 0.4508, 0.1183, 0.07953, 0.06241, 0.08303, 0.5383, 0.141, 0.1892, 0.6049, 0.3103, 0.2536, 0.4857, 0.537, 0.06595, 0.008513, 0.02187, 0.0117, 0.04322, 0.1615, 0.07224, 0.1351, 0.01627, 0.0621, 0.01008, 0.1337, 0.1695, 0.6892, 0.5662, 0.1931, 0.1246, 0.1626, 0.05461, 0.06259]): _vg.add([_i], _w, 'REPLACE')
_vg = ob_cube.vertex_groups.new(name='spine_down')
for _i, _w in zip([12, 19, 22, 23, 24, 25, 26, 27, 29, 30, 35, 37, 40, 51, 52, 64, 68, 69, 71, 74, 76, 77, 78, 79, 80, 81, 89, 90, 93, 94, 95, 96, 557, 558, 559, 560, 561, 562, 563, 564, 565, 566, 567, 568, 569, 570, 571, 572, 573, 708, 712, 713, 714, 715, 716, 717, 718, 719, 720, 721, 723, 780], [0.6721, 0.495, 0.09547, 0.6447, 0.1376, 0.7014, 0.6527, 0.1862, 0.0318, 0.05826, 0.007988, 0.06348, 0.02713, 0.4441, 0.1364, 0.4746, 0.5331, 0.4822, 0.00944, 0.3986, 0.5128, 0.387, 0.1857, 0.0357, 0.1815, 0.03732, 0.208, 0.1608, 0.01597, 0.159, 0.1661, 0.006273, 0.7741, 0.6728, 0.002941, 0.7589, 0.66, 0.02219, 0.008137, 0.7259, 0.6699, 0.6817, 0.7036, 0.2024, 0.1471, 0.1698, 0.1611, 0.1526, 0.04776, 0.03036, 0.5717, 0.5907, 0.17, 0.3499, 0.07907, 0.1106, 0.7541, 0.6643, 0.1417, 0.1778, 0.007068, 0.05561]): _vg.add([_i], _w, 'REPLACE')
_vg = ob_cube.vertex_groups.new(name='spine_up')
for _i, _w in zip([0, 5, 12, 22, 25, 28, 29, 30, 31, 32, 33, 34, 35, 36, 37, 38, 39, 40, 41, 44, 45, 51, 53, 54, 55, 56, 61, 64, 66, 71, 72, 73, 75, 76, 77, 89, 90, 94, 95, 96, 100, 101, 557, 560, 708, 710, 711, 712, 714, 716], [0.03154, 0.05798, 0.1199, 0.535, 0.1581, 0.1153, 0.4037, 0.2512, 0.1976, 0.1843, 0.01024, 0.05971, 0.2346, 0.04695, 0.4938, 0.0623, 0.1219, 0.378, 0.1026, 0.115, 0.08721, 0.3949, 0.2266, 0.1049, 0.1473, 0.05073, 0.002079, 0.01166, 0.06909, 0.1011, 0.0004567, 0.06797, 0.1032, 0.05163, 0.2971, 0.5334, 0.0529, 0.1425, 0.3712, 0.02564, 0.01085, 0.02179, 0.0005165, 0.01073, 0.1403, 0.0863, 0.144, 0.06201, 0.07436, 0.1186]): _vg.add([_i], _w, 'REPLACE')
_vg = ob_cube.vertex_groups.new(name='neck')
for _i, _w in zip([0, 1, 4, 5, 7, 22, 28, 29, 30, 31, 32, 33, 34, 35, 36, 37, 38, 39, 40, 41, 42, 43, 44, 45, 46, 47, 53, 54, 55, 56, 57, 58, 60, 61, 63, 66, 71, 75, 89, 90, 94, 95, 708, 710, 711], [0.07899, 0.06269, 0.05054, 0.08986, 0.05779, 0.1062, 0.1305, 0.1691, 0.08323, 0.1779, 0.3363, 0.171, 0.2046, 0.309, 0.2192, 0.1597, 0.5061, 0.53, 0.1771, 0.372, 0.1031, 0.09881, 0.1674, 0.1696, 0.08626, 0.05973, 0.1611, 0.3357, 0.36, 0.1481, 0.01851, 0.009293, 0.01762, 0.03511, 0.0494, 0.036, 0.02036, 0.06714, 0.05043, 0.006351, 0.06247, 0.01378, 0.04509, 0.07474, 0.09757]): _vg.add([_i], _w, 'REPLACE')
_vg = ob_cube.vertex_groups.new(name='head')
for _i, _w in zip([0, 1, 2, 3, 4, 5, 6, 7, 8, 9, 10, 11, 13, 14, 15, 16, 22, 28, 29, 30, 31, 32, 33, 34, 35, 36, 37, 38, 39, 40, 41, 42, 43, 44, 45, 46, 47, 48, 49, 50, 53, 54, 55, 56, 57, 58, 59, 60, 61, 62, 63, 66, 71, 75, 89, 95, 708, 710, 711], [0.851, 0.9036, 0.99, 0.993, 0.9174, 0.8207, 0.9736, 0.9112, 0.9813, 0.9967, 0.9915, 0.9934, 0.998, 0.9878, 0.9779, 0.9652, 0.1133, 0.05193, 0.06434, 0.07813, 0.1492, 0.3483, 0.7321, 0.6397, 0.3541, 0.6678, 0.1725, 0.2345, 0.2033, 0.1738, 0.3339, 0.841, 0.849, 0.6601, 0.6796, 0.855, 0.8958, 0.9964, 0.9977, 0.9846, 0.1352, 0.439, 0.2953, 0.7449, 0.9349, 0.9539, 0.9668, 0.9478, 0.9163, 0.9572, 0.9157, 0.02302, 0.01396, 0.05681, 0.05327, 0.01193, 0.03709, 0.06216, 0.08229]): _vg.add([_i], _w, 'REPLACE')
_vg = ob_cube.vertex_groups.new(name='shulder.L')
for _i, _w in zip([12, 17, 18, 19, 20, 21, 22, 23, 25, 26, 28, 29, 30, 31, 32, 33, 34, 35, 36, 37, 38, 39, 40, 41, 42, 43, 44, 45, 46, 51, 53, 54, 55, 56, 64, 65, 66, 67, 68, 69, 70, 71, 72, 73, 74, 75, 76, 77, 78, 79, 80, 81, 82, 83, 84, 85, 86, 87, 88, 89, 90, 91, 92, 93, 94, 95, 96, 97, 98, 99, 100, 101, 102, 103, 104, 105, 106, 116, 117, 120, 121, 122, 557, 558, 561, 564, 565, 566, 567, 568, 708, 709, 710, 711, 712, 713, 714, 715, 716, 717, 718, 719, 780], [0.1124, 0.08369, 0.06346, 0.4189, 0.1915, 0.2514, 0.1186, 0.2379, 0.05833, 0.208, 0.6776, 0.3165, 0.4438, 0.4472, 0.0945, 0.06171, 0.08493, 0.06031, 0.05828, 0.08852, 0.1863, 0.1297, 0.1955, 0.1743, 0.01234, 0.005772, 0.02294, 0.04264, 0.01404, 0.07659, 0.408, 0.09674, 0.1619, 0.04121, 0.3606, 0.1423, 0.7116, 0.8561, 0.3676, 0.4067, 0.9646, 0.5915, 0.8929, 0.5919, 0.4538, 0.6626, 0.3508, 0.1895, 0.7457, 0.7275, 0.6827, 0.6914, 1.0, 1.0, 0.05309, 0.59, 0.6028, 0.3527, 0.1974, 0.1112, 0.7285, 0.4375, 0.8177, 0.9446, 0.5946, 0.2862, 0.5066, 0.9426, 0.149, 0.2509, 0.4868, 0.7068, 0.7502, 0.1116, 0.06322, 0.3906, 0.2182, 0.04534, 0.01818, 0.008964, 0.007913, 0.02458, 0.007491, 0.08505, 0.09057, 0.07168, 0.0991, 0.09929, 0.08892, 0.004324, 0.5717, 0.9595, 0.744, 0.5844, 0.2292, 0.2981, 0.4686, 0.5756, 0.5158, 0.8437, 0.0446, 0.09175, 0.766]): _vg.add([_i], _w, 'REPLACE')
_vg = ob_cube.vertex_groups.new(name='arm_up.L')
for _i, _w in zip([12, 17, 18, 20, 21, 22, 30, 40, 51, 53, 64, 65, 66, 67, 69, 71, 72, 73, 74, 75, 77, 78, 79, 80, 81, 84, 85, 86, 87, 88, 89, 91, 92, 95, 96, 97, 98, 99, 100, 101, 102, 103, 104, 105, 106, 107, 108, 109, 110, 111, 112, 113, 114, 115, 116, 117, 118, 119, 120, 121, 122, 123, 124, 125, 126, 127, 128, 129, 130, 131, 134, 135, 136, 138, 708, 710, 711, 712, 714, 716, 780], [0.03708, 0.8998, 0.9233, 0.7908, 0.7261, 0.006157, 0.08309, 0.02122, 0.009087, 0.05246, 0.08978, 0.8434, 0.1299, 0.08797, 0.04362, 0.209, 0.0328, 0.272, 0.08465, 0.09793, 0.08883, 0.03026, 0.2146, 0.109, 0.2551, 0.9327, 0.3738, 0.3712, 0.6115, 0.7876, 0.02273, 0.5299, 0.1708, 0.1076, 0.4161, 0.03252, 0.8346, 0.7363, 0.4506, 0.2115, 0.2142, 0.8726, 0.9242, 0.5977, 0.7613, 0.8604, 0.9009, 0.8619, 0.8451, 0.8781, 0.8949, 0.8382, 0.8895, 0.01193, 0.9213, 0.9248, 0.9536, 0.9558, 0.9482, 0.9327, 0.939, 0.9551, 0.1299, 0.0909, 0.1412, 0.1553, 0.121, 0.08025, 0.1551, 0.08581, 0.02906, 0.04125, 0.01161, 0.03346, 0.1548, 0.005611, 0.07726, 0.08952, 0.2679, 0.2549, 0.1673]): _vg.add([_i], _w, 'REPLACE')
_vg = ob_cube.vertex_groups.new(name='arm _down.L')
for _i, _w in zip([107, 108, 109, 110, 111, 112, 113, 114, 115, 116, 117, 118, 121, 124, 125, 126, 127, 128, 129, 130, 131, 132, 133, 134, 135, 136, 137, 138, 139, 140, 141, 142, 143, 144, 145, 146, 147, 148, 149, 150, 151, 152, 153, 154, 155, 156, 157, 158, 159, 160, 161, 162, 163, 164, 165, 166, 167, 168, 169, 170, 172, 179, 180, 189, 190, 197, 204, 205, 208, 209, 210, 211, 212, 213, 214, 215, 216, 217, 218, 219, 220, 221, 222, 223, 224, 225, 226, 227, 228, 229, 230, 231, 232, 233, 234, 235, 236, 237, 238, 239, 240, 241, 242, 243, 244, 245, 246, 247, 248, 249, 250, 251, 529, 530, 531, 532, 533, 534, 535, 536, 537, 538, 539, 540, 541, 542, 543, 544, 545, 546, 547, 548, 549, 550, 551, 552, 553, 554, 555, 556], [0.1324, 0.09524, 0.1309, 0.1455, 0.1161, 0.1011, 0.1529, 0.1063, 0.9688, 0.005814, 0.02892, 0.003587, 0.02427, 0.869, 0.9086, 0.8575, 0.8431, 0.8781, 0.9194, 0.8433, 0.9137, 0.9989, 0.9811, 0.9601, 0.9539, 0.9689, 0.9873, 0.9578, 0.9872, 0.9997, 0.9973, 0.9974, 0.9981, 0.9999, 0.9982, 0.9995, 0.9915, 0.9927, 0.9986, 0.9988, 0.9956, 0.9948, 0.9931, 0.9973, 0.9764, 0.9893, 0.9619, 0.9611, 0.9725, 0.9977, 0.9701, 0.9933, 0.6947, 0.7752, 0.7092, 0.6842, 0.7382, 0.9053, 0.7347, 0.8978, 0.4887, 0.5051, 0.3777, 0.4457, 0.3859, 0.5209, 0.06429, 0.04895, 0.04319, 0.04792, 0.04996, 0.07194, 0.06524, 0.06746, 0.05722, 0.06321, 0.2269, 0.2386, 0.1999, 0.1475, 0.1652, 0.1604, 0.1814, 0.1797, 0.1759, 0.1774, 0.1781, 0.178, 0.1803, 0.1803, 0.1798, 0.1859, 0.1816, 0.1832, 0.2115, 0.1202, 0.1953, 0.178, 0.1652, 0.1847, 0.1931, 0.2191, 0.08544, 0.1344, 0.2091, 0.1735, 0.1629, 0.1781, 0.1746, 0.181, 0.1818, 0.1823, 0.1773, 0.1768, 0.1776, 0.1789, 0.1902, 0.1897, 0.1737, 0.1759, 0.184, 0.1605, 0.17, 0.171, 0.1783, 0.173, 0.1799, 0.1797, 0.1796, 0.176, 0.1797, 0.1785, 0.1787, 0.1796, 0.1754, 0.1771, 0.1755, 0.178, 0.1755, 0.1767]): _vg.add([_i], _w, 'REPLACE')
_vg = ob_cube.vertex_groups.new(name='hand.L')
for _i, _w in zip([157, 158, 159, 161, 163, 164, 165, 166, 167, 168, 169, 170, 171, 172, 173, 174, 175, 176, 177, 178, 179, 180, 181, 182, 183, 184, 185, 186, 187, 188, 189, 190, 191, 192, 193, 194, 195, 196, 197, 198, 199, 200, 201, 202, 203, 204, 205, 206, 207, 208, 209, 210, 211, 212, 213, 214, 215, 216, 217, 218, 219, 220, 221, 222, 223, 224, 225, 226, 227, 228, 229, 230, 231, 232, 233, 234, 235, 236, 237, 238, 239, 240, 241, 242, 243, 244, 245, 246, 247, 248, 249, 250, 251, 252, 253, 254, 255, 256, 257, 258, 259, 260, 261, 262, 263, 264, 265, 266, 267, 268, 269, 270, 271, 272, 273, 274, 275, 276, 277, 278, 279, 280, 281, 282, 283, 284, 285, 286, 287, 288, 289, 290, 291, 292, 293, 294, 295, 296, 297, 298, 299, 300, 301, 302, 303, 304, 305, 306, 307, 308, 309, 310, 311, 312, 313, 314, 315, 316, 317, 318, 319, 320, 321, 322, 323, 324, 325, 326, 327, 328, 329, 330, 331, 332, 333, 334, 335, 336, 337, 338, 339, 340, 341, 342, 343, 344, 345, 346, 347, 348, 349, 350, 351, 352, 353, 354, 355, 356, 357, 358, 359, 360, 361, 362, 363, 364, 365, 366, 367, 368, 369, 370, 371, 372, 373, 374, 375, 376, 377, 378, 379, 380, 381, 382, 383, 384, 385, 386, 387, 388, 389, 390, 391, 392, 393, 394, 395, 396, 397, 398, 399, 400, 401, 402, 403, 404, 405, 406, 407, 408, 409, 410, 411, 412, 413, 414, 415, 416, 417, 418, 419, 420, 421, 422, 423, 424, 425, 426, 427, 428, 429, 430, 431, 432, 433, 434, 435, 436, 437, 438, 439, 440, 441, 442, 443, 444, 445, 446, 447, 448, 449, 450, 451, 452, 453, 454, 455, 456, 457, 458, 459, 460, 461, 462, 463, 464, 465, 466, 467, 468, 469, 470, 471, 472, 473, 474, 475, 476, 477, 478, 479, 480, 481, 482, 483, 484, 485, 486, 487, 488, 489, 490, 491, 492, 493, 494, 495, 496, 497, 498, 499, 500, 501, 502, 503, 504, 505, 506, 507, 508, 509, 510, 511, 512, 513, 514, 515, 516, 517, 518, 519, 520, 521, 522, 523, 524, 525, 526, 527, 528, 529, 530, 531, 532, 533, 534, 535, 536, 537, 538, 539, 540, 541, 542, 543, 544, 545, 546, 547, 548, 549, 550, 551, 552, 553, 554, 555, 556], [0.02624, 0.0278, 0.004899, 0.009644, 0.3051, 0.2247, 0.2908, 0.3158, 0.2618, 0.0947, 0.2652, 0.1022, 0.9868, 0.5113, 0.9803, 0.9868, 0.9986, 0.9868, 0.9979, 0.9962, 0.4949, 0.6216, 0.9948, 0.9982, 0.9985, 0.997, 0.9936, 0.9981, 0.9991, 0.9997, 0.5539, 0.6139, 0.9831, 0.9844, 0.9905, 0.9982, 1.0, 1.0, 0.4792, 0.9792, 0.9778, 0.9818, 0.9993, 0.995, 1.0, 0.9361, 0.9506, 0.9899, 0.9872, 0.9537, 0.9508, 0.9496, 0.9273, 0.9341, 0.933, 0.9432, 0.9373, 0.7714, 0.7599, 0.7984, 0.8509, 0.8331, 0.838, 0.8151, 0.8169, 0.8206, 0.8192, 0.8184, 0.8186, 0.815, 0.8149, 0.8154, 0.8094, 0.8136, 0.812, 0.7884, 0.8798, 0.8048, 0.8216, 0.8338, 0.8155, 0.8071, 0.7809, 0.9145, 0.8653, 0.791, 0.8243, 0.8354, 0.8182, 0.8218, 0.8141, 0.8132, 0.8127, 0.9948, 0.9907, 0.9932, 0.9946, 0.9991, 1.0, 1.007, 1.007, 0.9947, 0.9969, 0.9969, 0.9935, 0.9948, 0.9969, 0.9967, 0.9969, 0.9947, 0.989, 0.9906, 1.007, 1.007, 0.9951, 0.9975, 0.9974, 0.9968, 0.9942, 0.9949, 0.9969, 1.0, 1.0, 0.9969, 0.9947, 1.007, 0.9982, 0.9986, 0.9969, 0.9945, 0.9947, 0.9897, 1.007, 0.9947, 0.9916, 0.9931, 0.9982, 0.9986, 0.9976, 1.0, 1.003, 1.005, 1.007, 0.9973, 1.0, 1.003, 1.005, 1.007, 0.9969, 0.9998, 1.003, 1.005, 1.006, 0.9974, 1.0, 1.003, 1.005, 1.006, 0.9977, 1.0, 1.003, 1.005, 1.006, 0.996, 0.9997, 1.003, 1.005, 1.006, 0.9973, 0.9971, 0.997, 0.997, 0.9969, 0.9968, 0.9969, 0.997, 0.997, 0.9969, 0.996, 0.9966, 0.9969, 0.9969, 0.9969, 0.9965, 0.9968, 0.997, 0.9969, 0.9969, 0.9969, 0.9969, 0.9969, 0.9965, 0.9954, 0.9974, 0.9971, 0.997, 0.997, 0.9969, 0.9995, 0.9999, 1.0, 1.0, 1.0, 0.9996, 1.0, 1.0, 1.0, 1.0, 0.9996, 1.0, 1.0, 1.0, 1.0, 0.9995, 0.9999, 1.0, 1.0, 1.0, 0.9996, 0.9999, 1.0, 1.0, 1.0, 0.9996, 0.9999, 1.0, 1.0, 1.0, 0.9966, 0.9961, 0.9955, 0.9951, 0.9948, 0.9969, 0.9962, 0.9955, 0.9951, 0.9948, 0.9971, 0.9962, 0.9955, 0.9951, 0.9948, 0.9968, 0.9961, 0.9955, 0.9951, 0.9948, 0.9971, 0.9963, 0.9955, 0.9951, 0.9948, 0.9966, 0.9961, 0.9955, 0.9951, 0.9948, 0.996, 0.9957, 0.996, 0.9957, 1.0, 1.0, 1.0, 1.0, 0.997, 0.997, 0.9969, 0.997, 1.001, 1.002, 1.001, 1.002, 0.9958, 0.9958, 0.9959, 0.9958, 0.9959, 0.9958, 0.9959, 0.9958, 1.0, 1.0, 1.0, 1.0, 1.0, 1.0, 1.0, 1.0, 0.997, 0.997, 0.9968, 0.9969, 0.9968, 0.9971, 0.997, 0.9969, 1.002, 1.002, 1.002, 1.002, 1.002, 1.002, 1.002, 1.002, 0.995, 0.9949, 0.995, 0.9949, 1.0, 1.0, 1.0, 1.0, 0.9969, 0.9969, 0.9969, 0.9969, 1.005, 1.006, 1.005, 1.006, 0.9949, 0.9949, 0.9949, 0.9949, 0.9949, 0.9949, 0.9949, 0.9949, 1.0, 1.0, 1.0, 1.0, 1.0, 1.0, 1.0, 1.0, 0.9969, 0.997, 0.9969, 0.9969, 0.9969, 0.997, 0.9969, 0.9969, 1.006, 1.006, 1.006, 1.006, 1.006, 1.006, 1.006, 1.006, 0.9931, 0.9923, 0.9944, 0.9942, 0.9965, 0.9977, 0.9954, 0.9977, 0.9996, 0.9998, 0.9996, 0.9996, 0.9982, 0.9985, 0.9975, 0.9976, 0.8203, 0.8206, 0.8199, 0.8184, 0.8071, 0.8077, 0.8234, 0.8213, 0.8138, 0.8374, 0.8278, 0.8266, 0.8191, 0.8243, 0.8159, 0.8162, 0.8163, 0.8199, 0.8161, 0.8173, 0.8169, 0.816, 0.821, 0.8192, 0.8208, 0.8181, 0.8206, 0.8192]): _vg.add([_i], _w, 'REPLACE')
_vg = ob_cube.vertex_groups.new(name='shulder.R')
_vg = ob_cube.vertex_groups.new(name='arm_up.R')
_vg = ob_cube.vertex_groups.new(name='arm _down.R')
_vg = ob_cube.vertex_groups.new(name='hand.R')
_vg = ob_cube.vertex_groups.new(name='leg_up.L')
for _i, _w in zip([24, 26, 27, 52, 558, 559, 561, 562, 563, 564, 565, 566, 567, 568, 569, 570, 571, 572, 573, 574, 575, 576, 577, 578, 579, 580, 581, 582, 583, 584, 585, 586, 587, 588, 589, 590, 591, 592, 593, 594, 595, 596, 597, 598, 599, 600, 601, 602, 603, 604, 605, 606, 607, 608, 609, 610, 611, 612, 613, 614, 615, 616, 617, 618, 619, 620, 621, 622, 623, 624, 625, 626, 627, 628, 629, 662, 663, 664, 665, 666, 667, 668, 669, 718, 719, 720, 721, 722, 723, 724, 725, 726, 727, 728, 729, 730, 731, 732, 733, 734, 735, 746, 747], [0.08596, 0.0006514, 0.2019, 0.1152, 0.05968, 0.6529, 0.05864, 0.7582, 0.3049, 0.02427, 0.05935, 0.05269, 0.0357, 0.1822, 0.1771, 0.236, 0.2259, 0.197, 0.4928, 0.8598, 0.8965, 0.9197, 0.8977, 0.4552, 0.8503, 0.8081, 0.386, 0.6736, 0.7429, 0.5113, 0.4594, 0.929, 0.9714, 0.9823, 0.967, 0.9628, 0.9852, 0.9794, 0.9681, 0.9914, 0.9954, 0.9969, 0.9953, 0.9509, 0.9882, 0.8367, 0.9738, 0.9887, 0.9934, 0.9264, 0.8635, 0.9897, 0.9956, 0.9942, 0.9915, 0.9923, 0.9974, 0.9969, 0.9946, 0.9552, 0.9843, 0.9798, 0.9684, 0.9474, 0.9862, 0.98, 0.9643, 0.1037, 0.06307, 0.08661, 0.1071, 0.1136, 0.0626, 0.1086, 0.1218, 0.9004, 0.906, 0.72, 0.7088, 0.7968, 0.8644, 0.8753, 0.8141, 0.0103, 0.06324, 0.1529, 0.2284, 0.7812, 0.8424, 0.8312, 0.9385, 0.9834, 0.9911, 0.9357, 0.9749, 0.9903, 0.9967, 0.923, 0.9864, 0.087, 0.03055, 0.3978, 0.9126]): _vg.add([_i], _w, 'REPLACE')
_vg = ob_cube.vertex_groups.new(name='leg_down.L')
for _i, _w in zip([614, 617, 618, 621, 622, 623, 624, 625, 626, 627, 628, 629, 630, 631, 632, 633, 634, 635, 636, 637, 638, 639, 640, 641, 642, 643, 644, 645, 646, 647, 648, 649, 650, 651, 652, 653, 654, 656, 657, 658, 659, 660, 661, 662, 663, 664, 665, 666, 667, 668, 669, 691, 692, 693, 694, 695, 696, 697, 732, 734, 735, 736, 737, 738, 739, 740, 741, 742, 743, 744, 746, 747, 758, 760, 761, 762, 763, 769, 770, 771, 772, 778], [0.03854, 0.01222, 0.05237, 0.02119, 0.8962, 0.9369, 0.9134, 0.8928, 0.8863, 0.9374, 0.8914, 0.8781, 0.9878, 0.9966, 0.9929, 0.9889, 0.9858, 0.9955, 0.9894, 0.9864, 0.9958, 0.9872, 0.9945, 0.9956, 0.9967, 0.9806, 0.9933, 0.9971, 0.9528, 0.2083, 0.8974, 0.9497, 0.9436, 0.1951, 0.8508, 0.9242, 0.1673, 0.07677, 0.1275, 0.1736, 0.005113, 0.08556, 0.1318, 0.09954, 0.09397, 0.2799, 0.2911, 0.2032, 0.1356, 0.1246, 0.1858, 0.02137, 0.3353, 0.341, 0.245, 0.1423, 0.09675, 0.2196, 0.07678, 0.9129, 0.9597, 0.9873, 0.998, 0.9958, 0.9781, 0.9518, 0.1778, 0.1166, 0.07343, 0.1651, 0.6021, 0.0874, 0.3881, 0.05265, 0.5021, 0.4645, 0.1378, 0.02333, 0.5083, 0.2654, 0.4525, 0.5209]): _vg.add([_i], _w, 'REPLACE')
_vg = ob_cube.vertex_groups.new(name='foot.L')
for _i, _w in zip([646, 647, 648, 649, 650, 651, 652, 653, 654, 655, 656, 657, 658, 659, 660, 661, 682, 683, 684, 685, 686, 688, 690, 691, 692, 693, 694, 695, 696, 697, 704, 705, 706, 740, 741, 742, 743, 744, 745, 754, 755, 756, 758, 760, 761, 762, 763, 767, 769, 770, 771, 772, 776, 777, 778], [0.04311, 0.7529, 0.09893, 0.0487, 0.05516, 0.7591, 0.1425, 0.0736, 0.7997, 0.798, 0.8565, 0.83, 0.789, 0.7642, 0.8343, 0.8186, 0.1101, 0.1487, 0.1194, 0.1258, 0.03837, 0.005137, 0.8921, 0.8113, 0.6515, 0.6414, 0.7277, 0.8085, 0.8732, 0.7622, 0.1375, 0.09645, 0.02913, 0.04521, 0.7612, 0.8339, 0.8471, 0.8, 0.7739, 0.1318, 0.1129, 0.01727, 0.6002, 0.8597, 0.4957, 0.5275, 0.8528, 0.1152, 0.8918, 0.4871, 0.7129, 0.5445, 0.1185, 0.009151, 0.4769]): _vg.add([_i], _w, 'REPLACE')
_vg = ob_cube.vertex_groups.new(name='toe.L')
for _i, _w in zip([647, 651, 654, 655, 656, 657, 658, 659, 660, 661, 670, 671, 672, 673, 674, 675, 676, 677, 678, 679, 680, 681, 682, 683, 684, 685, 686, 687, 688, 689, 690, 691, 694, 695, 696, 698, 699, 700, 701, 702, 703, 704, 705, 706, 707, 741, 742, 743, 744, 745, 748, 749, 750, 751, 752, 753, 754, 755, 756, 757, 759, 760, 764, 765, 766, 767, 768, 769, 773, 774, 775, 776, 777, 779], [0.02759, 0.04147, 0.01598, 0.1817, 0.06673, 0.03497, 0.0248, 0.2082, 0.08013, 0.04927, 0.9946, 0.9936, 0.9913, 0.9837, 0.9988, 0.9978, 0.9973, 0.994, 0.9992, 0.9988, 0.9986, 0.9975, 0.8873, 0.8457, 0.866, 0.8545, 0.9541, 0.9743, 0.9718, 0.9781, 0.09214, 0.153, 0.004642, 0.04843, 0.01017, 0.9937, 0.9853, 0.9981, 0.9946, 0.999, 0.998, 0.856, 0.9025, 0.9586, 0.9786, 0.06091, 0.04901, 0.07947, 0.01973, 0.2023, 0.9987, 0.9891, 0.9996, 0.9964, 0.9992, 0.9984, 0.8642, 0.8669, 0.9653, 0.9835, 0.9989, 0.08761, 0.9889, 0.996, 0.9985, 0.8837, 0.9785, 0.07155, 0.9946, 0.9986, 0.9992, 0.8734, 0.9686, 0.9991]): _vg.add([_i], _w, 'REPLACE')
_vg = ob_cube.vertex_groups.new(name='leg_up.R')
_vg = ob_cube.vertex_groups.new(name='leg_down.R')
_vg = ob_cube.vertex_groups.new(name='foot.R')
_vg = ob_cube.vertex_groups.new(name='toe.R')
_m = ob_cube.modifiers.new('Mirror', 'MIRROR')
_m.use_clip = True
_m = ob_cube.modifiers.new('Subsurf', 'SUBSURF')
_m.uv_smooth = 'PRESERVE_CORNERS'
_m.quality = 2
_m.levels = 2
_m.show_only_control_edges = False
_m = ob_cube.modifiers.new('Armature', 'ARMATURE')
_m.object = ob_armature
ob_lamp.location = (4.076, 1.005, 5.904)
ob_lamp.rotation_euler = (0.6503, 0.05522, 1.866)
ob_lamp.lock_rotations_4d = False
ob_lamp.empty_display_type = 'ARROWS'
ob_lamp.color = (0.0, 0.0, 0.0, 0.0)
ob_lamp.hide_viewport = True
ob_lamp.hide_render = True
ob_lamp.lineart.crease_threshold = 0.0
ob_camera.location = (7.481, -6.508, 5.344)
ob_camera.rotation_euler = (1.109, 0.01082, 0.8149)
ob_camera.lock_rotations_4d = False
ob_camera.empty_display_type = 'ARROWS'
ob_camera.color = (0.0, 0.0, 0.0, 0.0)
ob_camera.hide_viewport = True
ob_camera.hide_render = True
ob_camera.display_type = 'WIRE'
ob_camera.lineart.crease_threshold = 0.0

# ---- collection membership
col_collection_1.objects.link(ob_armature)
col_collection_1.objects.link(ob_cube)
col_collection_1.objects.link(ob_lamp)
col_collection_1.objects.link(ob_camera)

# ---- scene / render settings (as saved in the file)
scene.camera = ob_camera
scene.frame_start = 1; scene.frame_end = 10; scene.frame_set(10)
scene.render.engine = 'BLENDER_EEVEE_NEXT'
scene.render.image_settings.compression = 90
scene.render.resolution_percentage = 50
scene.render.dither_intensity = 0.0
scene.cycles.use_denoising = False
scene.cycles.samples = 10
scene.cycles.sampling_pattern = 'TABULATED_SOBOL'
scene.cycles.light_sampling_threshold = 0.0
scene.cycles.use_adaptive_sampling = False
scene.cycles.use_light_tree = False
scene.cycles.blur_glossy = 0.0
scene.cycles.volume_bounces = 1
scene.cycles.pixel_filter_type = 'GAUSSIAN'
scene.cycles.sample_clamp_indirect = 0.0
scene.view_settings.view_transform = 'Standard'
bpy.context.view_layer.update()

# ---- added for rendering (the .blend has no usable light): sun
light_auto_sun = bpy.data.lights.new('AutoSun', 'SUN')
light_auto_sun.energy = 3.0
light_auto_sun.angle = 0.0523599
ob_auto_sun = bpy.data.objects.new('AutoSun', light_auto_sun)
scene.collection.objects.link(ob_auto_sun)
ob_auto_sun.rotation_euler = (0.872665, 0.174533, 0.523599)
bpy.context.view_layer.update()
